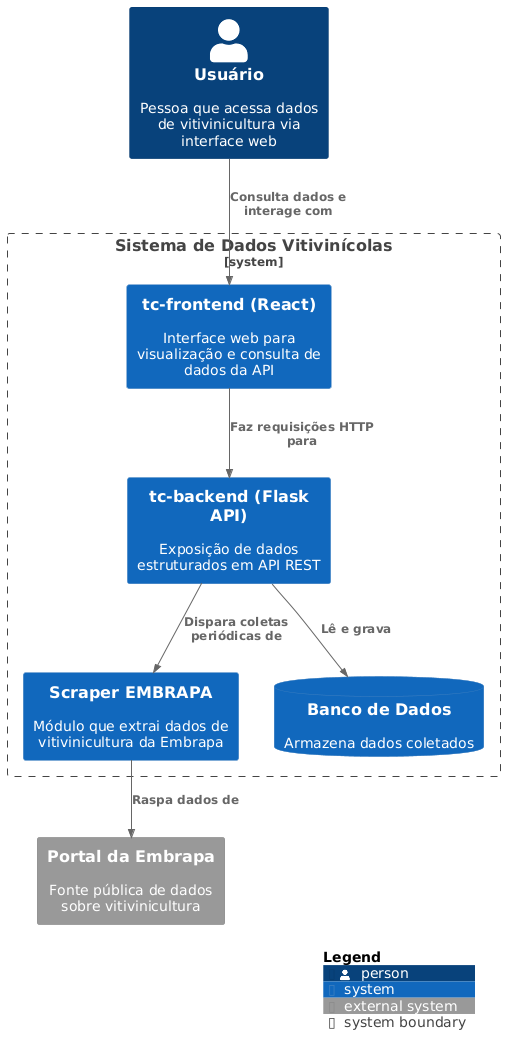

The diagram above was rendered by PlantUML. Its source (embedded in the PNG):
@startuml C4_Context
!includeurl https://raw.githubusercontent.com/plantuml-stdlib/C4-PlantUML/master/C4_Context.puml

Person(user, "Usuário", "Pessoa que acessa dados de vitivinicultura via interface web")

System_Boundary(sistema, "Sistema de Dados Vitivinícolas") {
    System(webapp, "tc-frontend (React)", "Interface web para visualização e consulta de dados da API")
    System(api, "tc-backend (Flask API)", "Exposição de dados estruturados em API REST")
    System(scraper, "Scraper EMBRAPA", "Módulo que extrai dados de vitivinicultura da Embrapa")
    SystemDb(database, "Banco de Dados", "Armazena dados coletados")
}

System_Ext(embrapa, "Portal da Embrapa", "Fonte pública de dados sobre vitivinicultura")

Rel(user, webapp, "Consulta dados e interage com")
Rel(webapp, api, "Faz requisições HTTP para")
Rel(api, database, "Lê e grava")
Rel(api, scraper, "Dispara coletas periódicas de")
Rel(scraper, embrapa, "Raspa dados de")

SHOW_LEGEND()
@enduml